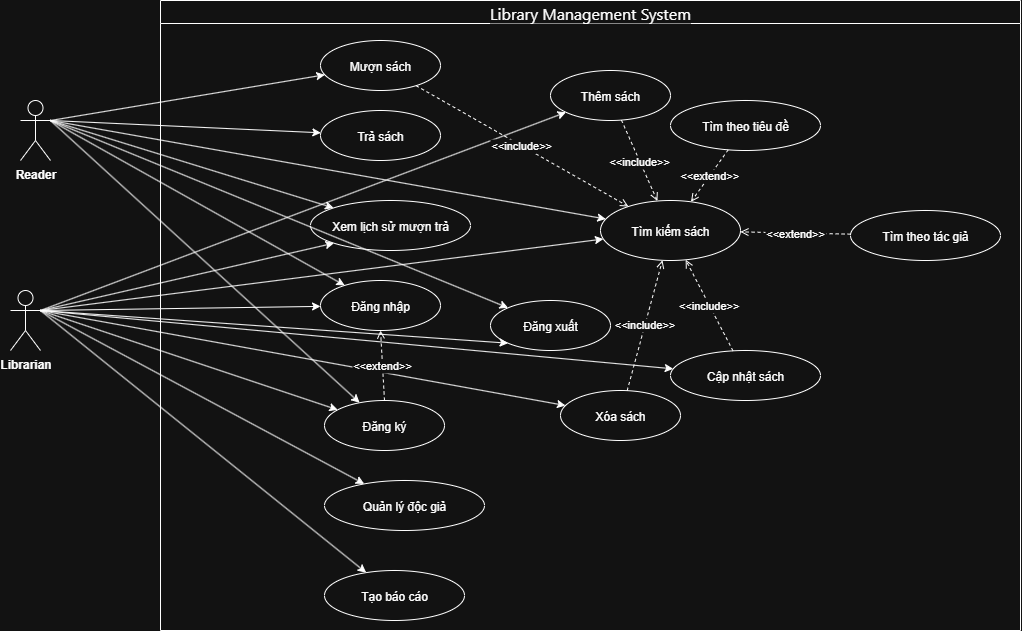

The diagram above was exported from draw.io. Its source (the exported page's mxGraphModel, read from the mxfile embedded in the PNG):
<mxGraphModel dx="1310" dy="695" grid="1" gridSize="10" guides="1" tooltips="1" connect="1" arrows="1" fold="1" page="1" pageScale="1" pageWidth="827" pageHeight="1169" math="0" shadow="0">
  <root>
    <mxCell id="0" />
    <mxCell id="1" parent="0" />
    <mxCell id="reader_login" style="exitX=1;exitY=0.3333333333333333;exitDx=0;exitDy=0;exitPerimeter=0;" parent="1" source="lTqT2ovOGzvw4925Ow-Y-1" target="login" edge="1">
      <mxGeometry relative="1" as="geometry">
        <mxPoint x="100" y="230.21346698168475" as="sourcePoint" />
      </mxGeometry>
    </mxCell>
    <mxCell id="reader_logout" style="exitX=1;exitY=0.3333333333333333;exitDx=0;exitDy=0;exitPerimeter=0;" parent="1" source="lTqT2ovOGzvw4925Ow-Y-1" target="logout" edge="1">
      <mxGeometry relative="1" as="geometry">
        <mxPoint x="100" y="234.22820141524653" as="sourcePoint" />
      </mxGeometry>
    </mxCell>
    <mxCell id="reader_search" style="exitX=1;exitY=0.3333333333333333;exitDx=0;exitDy=0;exitPerimeter=0;" parent="1" source="lTqT2ovOGzvw4925Ow-Y-1" target="searchBook" edge="1">
      <mxGeometry relative="1" as="geometry">
        <mxPoint x="100" y="244" as="sourcePoint" />
      </mxGeometry>
    </mxCell>
    <mxCell id="reader_borrow" style="exitX=1;exitY=0.3333333333333333;exitDx=0;exitDy=0;exitPerimeter=0;" parent="1" source="lTqT2ovOGzvw4925Ow-Y-1" target="borrowBook" edge="1">
      <mxGeometry relative="1" as="geometry">
        <mxPoint x="100" y="253.9658988337486" as="sourcePoint" />
      </mxGeometry>
    </mxCell>
    <mxCell id="reader_return" style="exitX=1;exitY=0.3333333333333333;exitDx=0;exitDy=0;exitPerimeter=0;" parent="1" source="lTqT2ovOGzvw4925Ow-Y-1" target="returnBook" edge="1">
      <mxGeometry relative="1" as="geometry">
        <mxPoint x="100" y="262.23949839089016" as="sourcePoint" />
      </mxGeometry>
    </mxCell>
    <mxCell id="reader_history" style="exitX=1;exitY=0.3333333333333333;exitDx=0;exitDy=0;exitPerimeter=0;" parent="1" source="lTqT2ovOGzvw4925Ow-Y-1" target="viewHistory" edge="1">
      <mxGeometry relative="1" as="geometry">
        <mxPoint x="100" y="268.5458328148443" as="sourcePoint" />
      </mxGeometry>
    </mxCell>
    <mxCell id="lib_login" style="exitX=1;exitY=0.3333333333333333;exitDx=0;exitDy=0;exitPerimeter=0;" parent="1" source="lTqT2ovOGzvw4925Ow-Y-4" target="login" edge="1">
      <mxGeometry relative="1" as="geometry">
        <mxPoint x="100" y="404.12361646881766" as="sourcePoint" />
      </mxGeometry>
    </mxCell>
    <mxCell id="lib_logout" style="exitX=1;exitY=0.3333333333333333;exitDx=0;exitDy=0;exitPerimeter=0;" parent="1" source="lTqT2ovOGzvw4925Ow-Y-4" target="logout" edge="1">
      <mxGeometry relative="1" as="geometry">
        <mxPoint x="100" y="418.8425192357498" as="sourcePoint" />
      </mxGeometry>
    </mxCell>
    <mxCell id="lib_search" style="exitX=1;exitY=0.3333333333333333;exitDx=0;exitDy=0;exitPerimeter=0;" parent="1" source="lTqT2ovOGzvw4925Ow-Y-4" target="searchBook" edge="1">
      <mxGeometry relative="1" as="geometry">
        <mxPoint x="80" y="410" as="sourcePoint" />
      </mxGeometry>
    </mxCell>
    <mxCell id="lib_addBook" style="exitX=1;exitY=0.3333333333333333;exitDx=0;exitDy=0;exitPerimeter=0;" parent="1" source="lTqT2ovOGzvw4925Ow-Y-4" target="addBook" edge="1">
      <mxGeometry relative="1" as="geometry">
        <mxPoint x="100" y="432.824114877855" as="sourcePoint" />
      </mxGeometry>
    </mxCell>
    <mxCell id="lib_removeBook" style="exitX=1;exitY=0.3333333333333333;exitDx=0;exitDy=0;exitPerimeter=0;" parent="1" source="lTqT2ovOGzvw4925Ow-Y-4" target="removeBook" edge="1">
      <mxGeometry relative="1" as="geometry">
        <mxPoint x="100" y="436.3021491158331" as="sourcePoint" />
      </mxGeometry>
    </mxCell>
    <mxCell id="lib_updateBook" style="exitX=1;exitY=0.3333333333333333;exitDx=0;exitDy=0;exitPerimeter=0;" parent="1" source="lTqT2ovOGzvw4925Ow-Y-4" target="updateBook" edge="1">
      <mxGeometry relative="1" as="geometry">
        <mxPoint x="100" y="439.7844379946929" as="sourcePoint" />
      </mxGeometry>
    </mxCell>
    <mxCell id="lib_manageReaders" style="exitX=1;exitY=0.3333333333333333;exitDx=0;exitDy=0;exitPerimeter=0;" parent="1" source="lTqT2ovOGzvw4925Ow-Y-4" target="manageReaders" edge="1">
      <mxGeometry relative="1" as="geometry">
        <mxPoint x="100" y="443.171821584678" as="sourcePoint" />
      </mxGeometry>
    </mxCell>
    <mxCell id="lib_generateReport" style="exitX=1;exitY=0.3333333333333333;exitDx=0;exitDy=0;exitPerimeter=0;" parent="1" source="lTqT2ovOGzvw4925Ow-Y-4" target="generateReport" edge="1">
      <mxGeometry relative="1" as="geometry">
        <mxPoint x="100" y="446.64507108470457" as="sourcePoint" />
      </mxGeometry>
    </mxCell>
    <mxCell id="lTqT2ovOGzvw4925Ow-Y-1" value="&lt;strong data-end=&quot;200&quot; data-start=&quot;190&quot;&gt;Reader&lt;/strong&gt;" style="shape=umlActor;verticalLabelPosition=bottom;verticalAlign=top;html=1;outlineConnect=0;" vertex="1" parent="1">
      <mxGeometry x="40" y="230" width="30" height="60" as="geometry" />
    </mxCell>
    <mxCell id="lTqT2ovOGzvw4925Ow-Y-4" value="&lt;strong data-end=&quot;217&quot; data-start=&quot;204&quot;&gt;Librarian&lt;/strong&gt;" style="shape=umlActor;verticalLabelPosition=bottom;verticalAlign=top;html=1;outlineConnect=0;" vertex="1" parent="1">
      <mxGeometry x="30" y="420" width="30" height="60" as="geometry" />
    </mxCell>
    <mxCell id="lTqT2ovOGzvw4925Ow-Y-5" value="&lt;span style=&quot;font-family: -apple-system, BlinkMacSystemFont, &amp;quot;Segoe UI&amp;quot;, &amp;quot;Noto Sans&amp;quot;, Helvetica, Arial, sans-serif, &amp;quot;Apple Color Emoji&amp;quot;, &amp;quot;Segoe UI Emoji&amp;quot;; font-size: 16px; font-weight: 400; text-align: left; background-color: light-dark(#ffffff, var(--ge-dark-color, #121212));&quot;&gt;&lt;font style=&quot;color: light-dark(rgb(240, 246, 252), rgb(255, 255, 255));&quot;&gt;Library Management System&lt;/font&gt;&lt;/span&gt;" style="swimlane;whiteSpace=wrap;html=1;" vertex="1" parent="1">
      <mxGeometry x="180" y="130" width="860" height="630" as="geometry" />
    </mxCell>
    <mxCell id="updateBook" value="Cập nhật sách" style="ellipse" parent="lTqT2ovOGzvw4925Ow-Y-5" vertex="1">
      <mxGeometry x="510" y="350" width="150" height="50" as="geometry" />
    </mxCell>
    <mxCell id="manageReaders" value="Quản lý độc giả" style="ellipse" parent="lTqT2ovOGzvw4925Ow-Y-5" vertex="1">
      <mxGeometry x="164" y="480" width="160" height="50" as="geometry" />
    </mxCell>
    <mxCell id="searchByTitle" value="Tìm theo tiêu đề" style="ellipse" parent="lTqT2ovOGzvw4925Ow-Y-5" vertex="1">
      <mxGeometry x="510" y="100" width="150" height="50" as="geometry" />
    </mxCell>
    <mxCell id="searchBook" value="Tìm kiếm sách" style="ellipse" parent="lTqT2ovOGzvw4925Ow-Y-5" vertex="1">
      <mxGeometry x="440" y="200" width="140" height="60" as="geometry" />
    </mxCell>
    <mxCell id="extend_title" value="&lt;&lt;extend&gt;&gt;" style="dashed=1;endArrow=open;" parent="lTqT2ovOGzvw4925Ow-Y-5" source="searchByTitle" target="searchBook" edge="1">
      <mxGeometry relative="1" as="geometry" />
    </mxCell>
    <mxCell id="include_update" value="&lt;&lt;include&gt;&gt;" style="dashed=1;endArrow=open;" parent="lTqT2ovOGzvw4925Ow-Y-5" source="updateBook" target="searchBook" edge="1">
      <mxGeometry relative="1" as="geometry" />
    </mxCell>
    <mxCell id="generateReport" value="Tạo báo cáo" style="ellipse" parent="lTqT2ovOGzvw4925Ow-Y-5" vertex="1">
      <mxGeometry x="164" y="570" width="140" height="50" as="geometry" />
    </mxCell>
    <mxCell id="returnBook" value="Trả sách" style="ellipse" parent="lTqT2ovOGzvw4925Ow-Y-5" vertex="1">
      <mxGeometry x="160" y="110" width="120" height="50" as="geometry" />
    </mxCell>
    <mxCell id="logout" value="Đăng ký" style="ellipse" parent="lTqT2ovOGzvw4925Ow-Y-5" vertex="1">
      <mxGeometry x="164" y="400" width="120" height="50" as="geometry" />
    </mxCell>
    <mxCell id="searchByAuthor" value="Tìm theo tác giả" style="ellipse" parent="lTqT2ovOGzvw4925Ow-Y-5" vertex="1">
      <mxGeometry x="690" y="210" width="150" height="50" as="geometry" />
    </mxCell>
    <mxCell id="extend_author" value="&lt;&lt;extend&gt;&gt;" style="dashed=1;endArrow=open;" parent="lTqT2ovOGzvw4925Ow-Y-5" source="searchByAuthor" target="searchBook" edge="1">
      <mxGeometry relative="1" as="geometry" />
    </mxCell>
    <mxCell id="login" value="Đăng nhập" style="ellipse" parent="lTqT2ovOGzvw4925Ow-Y-5" vertex="1">
      <mxGeometry x="160" y="280" width="120" height="50" as="geometry" />
    </mxCell>
    <mxCell id="addBook" value="Thêm sách" style="ellipse" parent="lTqT2ovOGzvw4925Ow-Y-5" vertex="1">
      <mxGeometry x="390" y="70" width="120" height="50" as="geometry" />
    </mxCell>
    <mxCell id="include_add" value="&lt;&lt;include&gt;&gt;" style="dashed=1;endArrow=open;" parent="lTqT2ovOGzvw4925Ow-Y-5" source="addBook" target="searchBook" edge="1">
      <mxGeometry relative="1" as="geometry" />
    </mxCell>
    <mxCell id="borrowBook" value="Mượn sách" style="ellipse" parent="lTqT2ovOGzvw4925Ow-Y-5" vertex="1">
      <mxGeometry x="160" y="40" width="120" height="50" as="geometry" />
    </mxCell>
    <mxCell id="include_borrow" value="&lt;&lt;include&gt;&gt;" style="dashed=1;endArrow=open;" parent="lTqT2ovOGzvw4925Ow-Y-5" source="borrowBook" target="searchBook" edge="1">
      <mxGeometry relative="1" as="geometry" />
    </mxCell>
    <mxCell id="viewHistory" value="Xem lịch sử mượn trả" style="ellipse" parent="lTqT2ovOGzvw4925Ow-Y-5" vertex="1">
      <mxGeometry x="150" y="200" width="160" height="50" as="geometry" />
    </mxCell>
    <mxCell id="removeBook" value="Xóa sách" style="ellipse" parent="lTqT2ovOGzvw4925Ow-Y-5" vertex="1">
      <mxGeometry x="400" y="390" width="120" height="50" as="geometry" />
    </mxCell>
    <mxCell id="include_remove" value="&lt;&lt;include&gt;&gt;" style="dashed=1;endArrow=open;" parent="lTqT2ovOGzvw4925Ow-Y-5" source="removeBook" target="searchBook" edge="1">
      <mxGeometry relative="1" as="geometry" />
    </mxCell>
    <mxCell id="lTqT2ovOGzvw4925Ow-Y-9" value="Đăng xuất" style="ellipse" vertex="1" parent="lTqT2ovOGzvw4925Ow-Y-5">
      <mxGeometry x="330" y="300" width="120" height="50" as="geometry" />
    </mxCell>
    <mxCell id="lTqT2ovOGzvw4925Ow-Y-13" value="&lt;&lt;extend&gt;&gt;" style="dashed=1;endArrow=open;entryX=0.5;entryY=1;entryDx=0;entryDy=0;exitX=0.5;exitY=0;exitDx=0;exitDy=0;" edge="1" parent="lTqT2ovOGzvw4925Ow-Y-5" source="logout" target="login">
      <mxGeometry relative="1" as="geometry">
        <mxPoint x="389" y="425" as="sourcePoint" />
        <mxPoint x="280" y="463" as="targetPoint" />
        <Array as="points" />
      </mxGeometry>
    </mxCell>
    <mxCell id="lTqT2ovOGzvw4925Ow-Y-7" value="" style="endArrow=classic;html=1;rounded=0;entryX=0;entryY=1;entryDx=0;entryDy=0;exitX=1;exitY=0.3333333333333333;exitDx=0;exitDy=0;exitPerimeter=0;" edge="1" parent="1" source="lTqT2ovOGzvw4925Ow-Y-4" target="viewHistory">
      <mxGeometry width="50" height="50" relative="1" as="geometry">
        <mxPoint x="80" y="410" as="sourcePoint" />
        <mxPoint x="130" y="360" as="targetPoint" />
      </mxGeometry>
    </mxCell>
    <mxCell id="lTqT2ovOGzvw4925Ow-Y-10" value="" style="endArrow=classic;html=1;rounded=0;entryX=0;entryY=1;entryDx=0;entryDy=0;exitX=1;exitY=0.3333333333333333;exitDx=0;exitDy=0;exitPerimeter=0;" edge="1" parent="1" source="lTqT2ovOGzvw4925Ow-Y-4" target="lTqT2ovOGzvw4925Ow-Y-9">
      <mxGeometry width="50" height="50" relative="1" as="geometry">
        <mxPoint x="80" y="390" as="sourcePoint" />
        <mxPoint x="130" y="340" as="targetPoint" />
      </mxGeometry>
    </mxCell>
    <mxCell id="lTqT2ovOGzvw4925Ow-Y-11" value="" style="endArrow=classic;html=1;rounded=0;entryX=0;entryY=0;entryDx=0;entryDy=0;exitX=1;exitY=0.3333333333333333;exitDx=0;exitDy=0;exitPerimeter=0;" edge="1" parent="1" source="lTqT2ovOGzvw4925Ow-Y-1" target="lTqT2ovOGzvw4925Ow-Y-9">
      <mxGeometry width="50" height="50" relative="1" as="geometry">
        <mxPoint x="100" y="370" as="sourcePoint" />
        <mxPoint x="130" y="580" as="targetPoint" />
      </mxGeometry>
    </mxCell>
  </root>
</mxGraphModel>